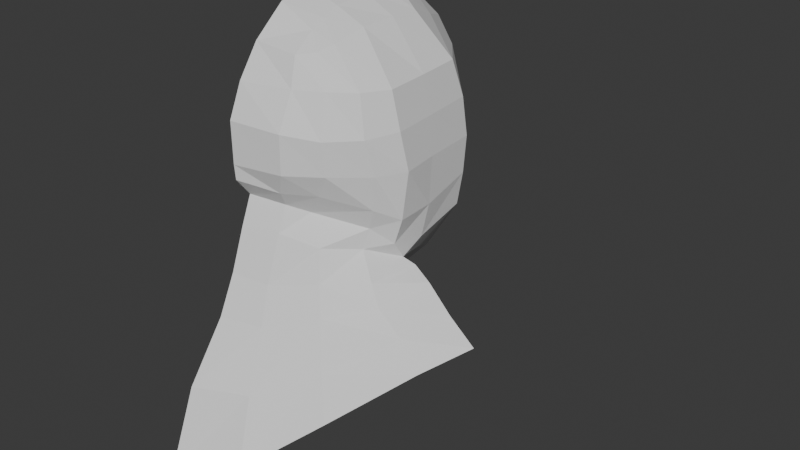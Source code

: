 # Source: SteamPunk_Dwarf_Blocking_Neck.blend  (saved by Blender 4.1.24; exported with 4.5.12 LTS)
import bpy
from mathutils import Matrix  # noqa: F401  (used for matrix-valued properties, if any)

bpy.ops.wm.read_factory_settings(use_empty=True)
scene = bpy.context.scene
scene.name = 'Scene'

# ---- collections
col_collection = bpy.data.collections.new('Collection'); scene.collection.children.link(col_collection)

# ---- world
world_world = bpy.data.worlds.new('World'); scene.world = world_world
world_world.use_nodes = True; world_world.node_tree.nodes.clear()
_N = world_world.node_tree.nodes; _L = world_world.node_tree.links
n0 = _N.new('ShaderNodeOutputWorld'); n0.name = 'World Output'; n0.location = (300, 300)
n1 = _N.new('ShaderNodeBackground'); n1.name = 'Background'; n1.location = (10, 300)
n1.inputs[0].default_value = (0.05088, 0.05088, 0.05088, 1.0)
_L.new(n1.outputs[0], n0.inputs[0])
n0.is_active_output = True
world_world.color = (0.05088, 0.05088, 0.05088)
world_world.use_sun_shadow = False
world_world.sun_shadow_jitter_overblur = 0.0

# ---- meshes
me_cube_001 = bpy.data.meshes.new('Cube.001')
me_cube_001.from_pydata([(0.0, 1.701, 0.6765), (0.0, -0.8656, 0.421), (0.7256, -0.6296, 0.3573), (1.008, 0.7474, 0.3958), (0.6208, -0.5682, -0.1449), (0.5306, -0.4368, 0.9653), (1.061, 0.704, -0.2488), (0.5997, 0.6226, 1.072), (0.0, 1.846, -0.2166), (0.0, 0.4847, 1.342), (0.0, -0.8499, -0.08347), (0.0, -0.2614, 1.221), (0.4478, 1.328, 0.5808), (0.4599, -0.8013, 0.4034), (0.3555, 0.5658, 1.203), (0.3586, -0.7237, -0.1387), (0.451, 1.446, -0.2211), (0.37, -0.3174, 1.079), (0.0, -0.739, 0.708), (0.6836, -0.5201, 0.7124), (0.0, 1.285, 1.037), (0.9417, 0.686, 0.7116), (0.4458, -0.6402, 0.7093), (0.4307, 1.038, 0.908), (1.047, 0.7611, 0.0596), (0.7323, -0.6054, 0.06261), (0.0, -0.8616, 0.05203), (0.0, 1.882, 0.04848), (0.4512, -0.7964, 0.06186), (0.4512, 1.455, 0.06796), (1.119, -0.1572, -0.345), (0.6043, 0.003713, 1.071), (1.096, -0.1524, 0.3893), (0.0, 0.01371, 1.298), (1.039, 0.6601, -0.5292), (0.3301, 0.006949, 1.19), (0.4774, -0.5112, -0.3438), (1.01, -0.1453, 0.7053), (1.151, -0.1195, 0.06616), (0.0, 0.7083, 1.29), (0.3925, 0.7147, 1.166), (0.3953, -0.5336, 0.9432), (0.0, -0.5474, 0.979), (-1.079e-16, 1.788, -0.4803), (-1.137e-16, -0.7153, -0.2517), (0.3162, -0.6339, -0.2807), (0.4292, 1.387, -0.4746), (1.037, -0.1528, -0.5807), (0.7757, 0.5889, -0.9777), (-2.102e-16, 1.626, -0.9409), (0.3284, 1.226, -0.944), (0.4895, 0.599, -1.277), (-8.741e-05, 1.333, -1.554), (0.284, 0.9249, -1.449), (1.031, -0.03937, -0.7483), (0.566, 0.3443, -1.14), (0.6286, -0.5888, -0.588), (-0.0006038, -0.8184, -0.5033), (0.3156, -0.7257, -0.5027), (0.7068, -0.6826, -0.8433), (-0.0006038, -0.9552, -0.8712), (0.3199, -0.8783, -0.9091), (0.8057, -0.7903, -1.07), (0.4631, 0.328, -1.286), (-0.001074, -1.121, -1.215), (0.3808, -1.029, -1.207), (0.9642, -0.9616, -1.441), (-0.001074, -1.485, -1.709), (0.4888, -1.306, -1.672), (1.109, 0.0233, -0.8214), (1.562, -0.09701, -1.072), (1.282, -0.01131, -0.9104), (0.2432, 0.5217, -1.303), (0.001084, 0.7758, -1.427), (0.2269, 0.458, -1.43), (0.0003392, 0.5323, -1.407), (1.109, 0.1918, -0.3362), (0.8711, 0.319, -1.589), (1.838, -0.1473, -1.237), (-0.0004766, -1.77, -2.417), (0.6006, -1.559, -2.194), (0.6177, 0.3342, 1.079), (1.052, 0.2816, 0.389), (0.0, 0.2812, 1.345), (0.3428, 0.3396, 1.214), (0.9759, 0.2721, 0.7049), (1.102, 0.2321, 0.06643), (1.066, 0.1514, -0.6232), (0.941, 0.2801, -0.8104), (0.6566, 0.3517, -1.019), (0.8859, 0.2606, -1.036), (1.108, 0.2438, -1.169), (1.426, 0.1791, -1.37), (0.5716, -0.2928, 1.004), (1.125, -1.108, -1.764), (0.9792, -0.4282, 0.3751), (0.0, -0.1487, 1.253), (0.3501, -0.1712, 1.136), (0.8965, -0.377, 0.7159), (1.025, -0.366, 0.06616), (0.9727, -0.3331, -0.2444), (0.896, -0.2903, -0.4398), (0.8565, -0.3268, -0.6214), (1.018, -0.4151, -0.8349), (1.405, -0.5215, -1.144), (1.144, -0.4732, -0.9902), (1.632, -0.5932, -1.345), (0.2436, 0.4943, -1.887), (-0.001374, 0.6076, -1.918)], [], [(23, 40, 7, 21), (98, 93, 5, 19), (29, 12, 3, 24), (4, 15, 45, 36), (99, 95, 2, 25), (97, 96, 11, 17), (22, 41, 42, 18), (28, 13, 1, 26), (25, 2, 13, 28), (19, 5, 41, 22), (93, 97, 17, 5), (100, 4, 36, 101), (27, 0, 12, 29), (20, 39, 40, 23), (0, 20, 23, 12), (2, 19, 22, 13), (13, 22, 18, 1), (95, 98, 19, 2), (12, 23, 21, 3), (8, 27, 29, 16), (4, 25, 28, 15), (15, 28, 26, 10), (100, 99, 25, 4), (16, 29, 24, 6), (76, 86, 38, 30), (82, 85, 37, 32), (76, 30, 47, 87), (81, 84, 35, 31), (84, 83, 33, 35), (86, 82, 32, 38), (16, 6, 34, 46), (85, 81, 31, 37), (40, 39, 9, 14), (7, 40, 14), (41, 5, 17), (42, 41, 17, 11), (8, 16, 46, 43), (15, 10, 44, 45), (46, 34, 48, 50), (43, 46, 50, 49), (50, 48, 51, 53), (49, 50, 53, 52), (87, 47, 54, 88), (89, 69, 71, 90), (53, 72, 73, 52), (89, 51, 48, 88), (90, 71, 70, 91), (45, 44, 57, 58), (36, 45, 58, 56), (101, 36, 56, 102), (102, 56, 59, 103), (58, 57, 60, 61), (56, 58, 61, 59), (59, 61, 65, 62), (61, 60, 64, 65), (65, 64, 67, 68), (70, 78, 92, 91), (62, 65, 68, 66), (105, 103, 59, 62), (104, 105, 62, 66), (72, 55, 63, 74), (73, 72, 74, 75), (55, 90, 91, 63), (106, 104, 66, 94), (68, 67, 79, 80), (72, 53, 51, 55), (91, 92, 77, 63), (69, 89, 88, 54), (51, 89, 90, 55), (34, 87, 88, 48), (21, 7, 81, 85), (24, 3, 82, 86), (14, 9, 83, 84), (7, 14, 84, 81), (6, 76, 87, 34), (3, 21, 85, 82), (6, 24, 86, 76), (78, 70, 104, 106), (70, 71, 105, 104), (71, 69, 103, 105), (54, 102, 103, 69), (47, 101, 102, 54), (30, 38, 99, 100), (32, 37, 98, 95), (30, 100, 101, 47), (31, 35, 97, 93), (35, 33, 96, 97), (38, 32, 95, 99), (37, 31, 93, 98), (66, 68, 80, 94), (74, 63, 77, 107), (75, 74, 107, 108)])
_uv = me_cube_001.uv_layers.new(name='UVMap')
_uv.uv.foreach_set('vector', [0.5625, 0.4375, 0.5947, 0.4375, 0.625, 0.5, 0.5625, 0.5, 0.5625, 0.6875, 0.625, 0.6875, 0.625, 0.75, 0.5625, 0.75, 0.4375, 0.4375, 0.5, 0.4375, 0.5, 0.5, 0.4375, 0.5, 0.375, 0.75, 0.375, 0.8125, 0.375, 0.8125, 0.375, 0.75, 0.4375, 0.6875, 0.5, 0.6875, 0.5, 0.75, 0.4375, 0.75, 0.6875, 0.6875, 0.75, 0.6875, 0.75, 0.75, 0.6875, 0.75, 0.5625, 0.8125, 0.5902, 0.8125, 0.591, 0.875, 0.5625, 0.875, 0.4375, 0.8125, 0.5, 0.8125, 0.5, 0.875, 0.4375, 0.875, 0.4375, 0.75, 0.5, 0.75, 0.5, 0.8125, 0.4375, 0.8125, 0.5625, 0.75, 0.625, 0.75, 0.5902, 0.8125, 0.5625, 0.8125, 0.625, 0.6875, 0.6875, 0.6875, 0.6875, 0.75, 0.625, 0.75, 0.375, 0.6875, 0.375, 0.75, 0.375, 0.75, 0.375, 0.6875, 0.4375, 0.375, 0.5, 0.375, 0.5, 0.4375, 0.4375, 0.4375, 0.5625, 0.375, 0.5946, 0.375, 0.5947, 0.4375, 0.5625, 0.4375, 0.5, 0.375, 0.5625, 0.375, 0.5625, 0.4375, 0.5, 0.4375, 0.5, 0.75, 0.5625, 0.75, 0.5625, 0.8125, 0.5, 0.8125, 0.5, 0.8125, 0.5625, 0.8125, 0.5625, 0.875, 0.5, 0.875, 0.5, 0.6875, 0.5625, 0.6875, 0.5625, 0.75, 0.5, 0.75, 0.5, 0.4375, 0.5625, 0.4375, 0.5625, 0.5, 0.5, 0.5, 0.375, 0.375, 0.4375, 0.375, 0.4375, 0.4375, 0.375, 0.4375, 0.375, 0.75, 0.4375, 0.75, 0.4375, 0.8125, 0.375, 0.8125, 0.375, 0.8125, 0.4375, 0.8125, 0.4375, 0.875, 0.375, 0.875, 0.375, 0.6875, 0.4375, 0.6875, 0.4375, 0.75, 0.375, 0.75, 0.375, 0.4375, 0.4375, 0.4375, 0.4375, 0.5, 0.375, 0.5, 0.375, 0.5625, 0.4375, 0.5625, 0.4375, 0.625, 0.375, 0.625, 0.5, 0.5625, 0.5625, 0.5625, 0.5625, 0.625, 0.5, 0.625, 0.375, 0.5625, 0.375, 0.625, 0.375, 0.625, 0.375, 0.5625, 0.625, 0.5625, 0.6875, 0.5625, 0.6875, 0.625, 0.625, 0.625, 0.6875, 0.5625, 0.75, 0.5625, 0.75, 0.625, 0.6875, 0.625, 0.4375, 0.5625, 0.5, 0.5625, 0.5, 0.625, 0.4375, 0.625, 0.375, 0.4375, 0.375, 0.5, 0.375, 0.5, 0.375, 0.4375, 0.5625, 0.5625, 0.625, 0.5625, 0.625, 0.625, 0.5625, 0.625, 0.5947, 0.4375, 0.5946, 0.375, 0.625, 0.375, 0.625, 0.4375, 0.625, 0.5, 0.5947, 0.4375, 0.625, 0.4375, 0.5902, 0.8125, 0.625, 0.75, 0.625, 0.8125, 0.591, 0.875, 0.5902, 0.8125, 0.625, 0.8125, 0.625, 0.875, 0.375, 0.375, 0.375, 0.4375, 0.375, 0.4375, 0.375, 0.375, 0.375, 0.8125, 0.375, 0.875, 0.375, 0.875, 0.375, 0.8125, 0.375, 0.4375, 0.375, 0.5, 0.375, 0.5, 0.375, 0.4375, 0.375, 0.375, 0.375, 0.4375, 0.375, 0.4375, 0.375, 0.375, 0.375, 0.4375, 0.375, 0.5, 0.375, 0.5, 0.375, 0.4375, 0.375, 0.375, 0.375, 0.4375, 0.375, 0.4375, 0.375, 0.375, 0.375, 0.5625, 0.375, 0.625, 0.375, 0.625, 0.375, 0.5625, 0.375, 0.5909, 0.375, 0.6818, 0.375, 0.6905, 0.375, 0.5952, 0.375, 0.4375, 0.375, 0.4375, 0.375, 0.375, 0.375, 0.375, 0.375, 0.5909, 0.375, 0.5, 0.375, 0.5, 0.375, 0.5625, 0.375, 0.5952, 0.375, 0.6905, 0.375, 0.6901, 0.375, 0.595, 0.375, 0.8125, 0.375, 0.875, 0.375, 0.875, 0.375, 0.8125, 0.375, 0.75, 0.375, 0.8125, 0.375, 0.8125, 0.375, 0.75, 0.375, 0.6875, 0.375, 0.75, 0.375, 0.75, 0.375, 0.6875, 0.375, 0.6875, 0.375, 0.75, 0.375, 0.75, 0.375, 0.7159, 0.375, 0.8125, 0.375, 0.875, 0.375, 0.875, 0.375, 0.8125, 0.375, 0.75, 0.375, 0.8125, 0.375, 0.8125, 0.375, 0.75, 0.375, 0.75, 0.375, 0.8125, 0.375, 0.8125, 0.375, 0.75, 0.375, 0.8125, 0.375, 0.875, 0.375, 0.875, 0.375, 0.8125, 0.375, 0.8125, 0.375, 0.875, 0.375, 0.875, 0.375, 0.8125, 0.375, 0.625, 0.375, 0.625, 0.375, 0.5625, 0.375, 0.5625, 0.375, 0.75, 0.375, 0.8125, 0.375, 0.8125, 0.375, 0.75, 0.375, 0.7202, 0.375, 0.7159, 0.375, 0.75, 0.375, 0.75, 0.375, 0.72, 0.375, 0.7202, 0.375, 0.75, 0.375, 0.75, 0.375, 0.4375, 0.375, 0.4375, 0.375, 0.4375, 0.375, 0.4375, 0.375, 0.375, 0.375, 0.4375, 0.375, 0.4375, 0.375, 0.375, 0.375, 0.5, 0.375, 0.5952, 0.375, 0.595, 0.375, 0.5, 0.375, 0.625, 0.375, 0.625, 0.375, 0.625, 0.375, 0.625, 0.375, 0.8125, 0.375, 0.875, 0.375, 0.875, 0.375, 0.8125, 0.375, 0.4375, 0.375, 0.4375, 0.375, 0.5, 0.375, 0.4375, 0.375, 0.5625, 0.375, 0.5625, 0.375, 0.5, 0.375, 0.5, 0.375, 0.6818, 0.375, 0.5909, 0.375, 0.5625, 0.375, 0.625, 0.375, 0.5, 0.375, 0.5909, 0.375, 0.5952, 0.375, 0.5, 0.375, 0.5, 0.375, 0.5625, 0.375, 0.5625, 0.375, 0.5, 0.5625, 0.5, 0.625, 0.5, 0.625, 0.5625, 0.5625, 0.5625, 0.4375, 0.5, 0.5, 0.5, 0.5, 0.5625, 0.4375, 0.5625, 0.6875, 0.5, 0.75, 0.5, 0.75, 0.5625, 0.6875, 0.5625, 0.625, 0.5, 0.6875, 0.5, 0.6875, 0.5625, 0.625, 0.5625, 0.375, 0.5, 0.375, 0.5625, 0.375, 0.5625, 0.375, 0.5, 0.5, 0.5, 0.5625, 0.5, 0.5625, 0.5625, 0.5, 0.5625, 0.375, 0.5, 0.4375, 0.5, 0.4375, 0.5625, 0.375, 0.5625, 0.375, 0.625, 0.375, 0.625, 0.375, 0.625, 0.375, 0.625, 0.375, 0.6901, 0.375, 0.6905, 0.375, 0.7202, 0.375, 0.72, 0.375, 0.6905, 0.375, 0.6818, 0.375, 0.7159, 0.375, 0.7202, 0.375, 0.625, 0.375, 0.6875, 0.375, 0.7159, 0.375, 0.6818, 0.375, 0.625, 0.375, 0.6875, 0.375, 0.6875, 0.375, 0.625, 0.375, 0.625, 0.4375, 0.625, 0.4375, 0.6875, 0.375, 0.6875, 0.5, 0.625, 0.5625, 0.625, 0.5625, 0.6875, 0.5, 0.6875, 0.375, 0.625, 0.375, 0.6875, 0.375, 0.6875, 0.375, 0.625, 0.625, 0.625, 0.6875, 0.625, 0.6875, 0.6875, 0.625, 0.6875, 0.6875, 0.625, 0.75, 0.625, 0.75, 0.6875, 0.6875, 0.6875, 0.4375, 0.625, 0.5, 0.625, 0.5, 0.6875, 0.4375, 0.6875, 0.5625, 0.625, 0.625, 0.625, 0.625, 0.6875, 0.5625, 0.6875, 0.375, 0.75, 0.375, 0.8125, 0.375, 0.8125, 0.375, 0.75, 0.375, 0.4375, 0.375, 0.4375, 0.375, 0.4375, 0.375, 0.4375, 0.375, 0.375, 0.375, 0.4375, 0.375, 0.4375, 0.375, 0.375])
me_cube_001.update()

# ---- objects
ob_empty = bpy.data.objects.new('Empty', None)
ob_empty_001 = bpy.data.objects.new('Empty.001', None)
ob_cube = bpy.data.objects.new('Cube', me_cube_001)
ob_empty_002 = bpy.data.objects.new('Empty.002', None)

# ---- transforms, parenting, visibility, modifiers, constraints
ob_empty.location = (0.0, 0.0, 0.0)
ob_empty.rotation_euler = (1.571, -0.0, 0.0)
ob_empty.empty_display_type = 'IMAGE'
ob_empty.empty_display_size = 5.0
ob_empty_001.location = (0.0, 0.0, 0.0)
ob_empty_001.rotation_euler = (1.571, -0.0, 1.571)
ob_empty_001.empty_display_type = 'IMAGE'
ob_empty_001.empty_display_size = 5.0
ob_cube.location = (0.0, 0.0, 0.979)
ob_cube.scale = (0.2236, 0.2236, 0.2236)
ob_empty_002.location = (0.0, 0.0, 0.0)
ob_empty_002.rotation_euler = (1.571, -0.0, -0.0)
ob_empty_002.empty_display_type = 'IMAGE'
ob_empty_002.empty_display_size = 5.0

# ---- collection membership
col_collection.objects.link(ob_empty)
col_collection.objects.link(ob_empty_001)
col_collection.objects.link(ob_cube)
col_collection.objects.link(ob_empty_002)

# ---- scene / render settings (as saved in the file)
scene.frame_start = 1; scene.frame_end = 250; scene.frame_set(1)
scene.render.engine = 'BLENDER_EEVEE_NEXT'
scene.cycles.sampling_pattern = 'TABULATED_SOBOL'
scene.eevee.ray_tracing_options.trace_max_roughness = 0.0
bpy.context.view_layer.update()

# ---- added for rendering (the .blend has no active camera and no usable light): camera, sun
cam_auto = bpy.data.cameras.new('AutoCamera')
cam_auto.lens = 50.0
cam_auto.sensor_width = 36.0
cam_auto.clip_end = 1000.0
ob_auto_camera = bpy.data.objects.new('AutoCamera', cam_auto)
scene.collection.objects.link(ob_auto_camera)
ob_auto_camera.location = (1.35487, -1.36687, 1.7788)
ob_auto_camera.rotation_euler = (1.09748, -7.21219e-08, 0.694738)
scene.camera = ob_auto_camera
light_auto_sun = bpy.data.lights.new('AutoSun', 'SUN')
light_auto_sun.energy = 3.0
light_auto_sun.angle = 0.0523599
ob_auto_sun = bpy.data.objects.new('AutoSun', light_auto_sun)
scene.collection.objects.link(ob_auto_sun)
ob_auto_sun.rotation_euler = (0.872665, 0.174533, 0.523599)
bpy.context.view_layer.update()

